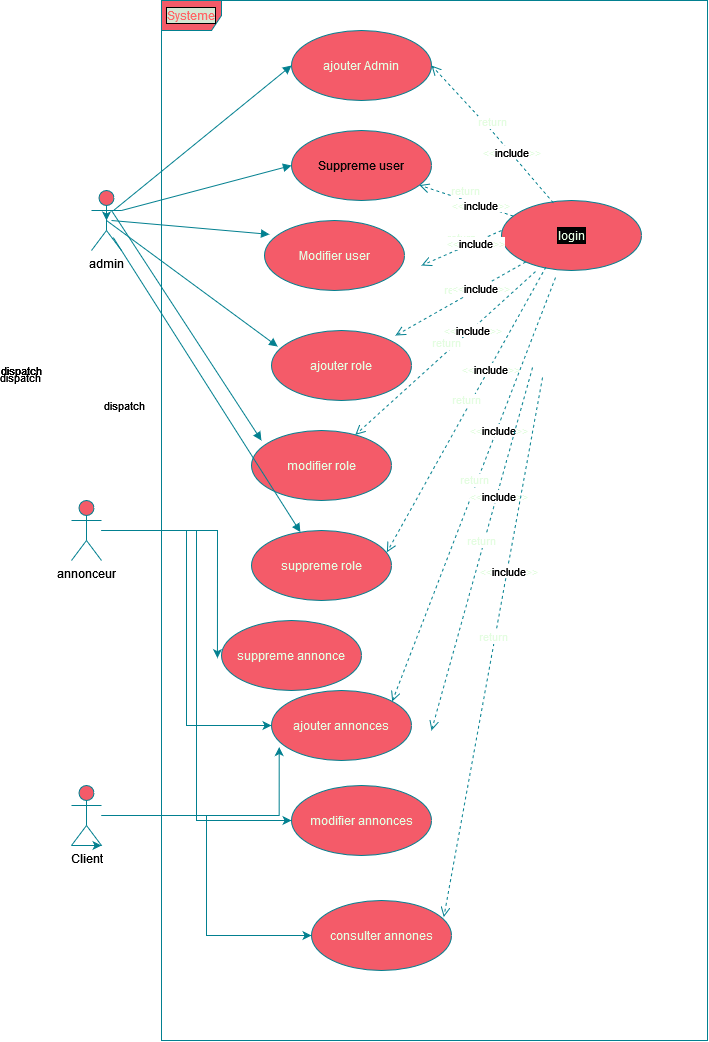

The diagram above was exported from draw.io. Its source (the exported page's mxGraphModel, read from the mxfile embedded in the PNG):
<mxGraphModel dx="2933" dy="2736" grid="1" gridSize="10" guides="1" tooltips="1" connect="1" arrows="1" fold="1" page="1" pageScale="1" pageWidth="827" pageHeight="1169" math="0" shadow="0">
  <root>
    <mxCell id="0" />
    <mxCell id="1" parent="0" />
    <mxCell id="qJrIgkC5fzSAxPKVgt2y-2" value="Systeme" style="shape=umlFrame;whiteSpace=wrap;html=1;pointerEvents=0;labelBackgroundColor=#D5E8D4;fillColor=#F45B69;strokeColor=#028090;fontColor=#FF6666;labelBorderColor=default;" vertex="1" parent="1">
      <mxGeometry x="170" y="-200" width="546" height="1040" as="geometry" />
    </mxCell>
    <mxCell id="qJrIgkC5fzSAxPKVgt2y-7" value="ajouter Admin" style="ellipse;whiteSpace=wrap;html=1;labelBackgroundColor=none;fillColor=#F45B69;strokeColor=#028090;fontColor=#E4FDE1;" vertex="1" parent="1">
      <mxGeometry x="300" y="-170" width="140" height="70" as="geometry" />
    </mxCell>
    <mxCell id="qJrIgkC5fzSAxPKVgt2y-8" value="suppreme role" style="ellipse;whiteSpace=wrap;html=1;labelBackgroundColor=none;fillColor=#F45B69;strokeColor=#028090;fontColor=#E4FDE1;" vertex="1" parent="1">
      <mxGeometry x="260" y="330" width="140" height="70" as="geometry" />
    </mxCell>
    <mxCell id="qJrIgkC5fzSAxPKVgt2y-9" value="modifier role" style="ellipse;whiteSpace=wrap;html=1;labelBackgroundColor=none;fillColor=#F45B69;strokeColor=#028090;fontColor=#E4FDE1;" vertex="1" parent="1">
      <mxGeometry x="260" y="230" width="140" height="70" as="geometry" />
    </mxCell>
    <mxCell id="qJrIgkC5fzSAxPKVgt2y-10" value="&lt;font color=&quot;#050505&quot;&gt;Suppreme user&lt;/font&gt;" style="ellipse;whiteSpace=wrap;html=1;labelBackgroundColor=none;fillColor=#F45B69;strokeColor=#028090;fontColor=#E4FDE1;" vertex="1" parent="1">
      <mxGeometry x="300" y="-70" width="140" height="70" as="geometry" />
    </mxCell>
    <mxCell id="qJrIgkC5fzSAxPKVgt2y-11" value="Modifier user" style="ellipse;whiteSpace=wrap;html=1;labelBackgroundColor=none;fillColor=#F45B69;strokeColor=#028090;fontColor=#E4FDE1;" vertex="1" parent="1">
      <mxGeometry x="273" y="20" width="140" height="70" as="geometry" />
    </mxCell>
    <mxCell id="qJrIgkC5fzSAxPKVgt2y-12" value="ajouter role" style="ellipse;whiteSpace=wrap;html=1;labelBackgroundColor=none;fillColor=#F45B69;strokeColor=#028090;fontColor=#E4FDE1;" vertex="1" parent="1">
      <mxGeometry x="280" y="130" width="140" height="70" as="geometry" />
    </mxCell>
    <mxCell id="qJrIgkC5fzSAxPKVgt2y-14" value="ajouter annonces" style="ellipse;whiteSpace=wrap;html=1;labelBackgroundColor=none;fillColor=#F45B69;strokeColor=#028090;fontColor=#E4FDE1;" vertex="1" parent="1">
      <mxGeometry x="280" y="490" width="140" height="70" as="geometry" />
    </mxCell>
    <mxCell id="qJrIgkC5fzSAxPKVgt2y-15" value="modifier annonces" style="ellipse;whiteSpace=wrap;html=1;labelBackgroundColor=none;fillColor=#F45B69;strokeColor=#028090;fontColor=#E4FDE1;" vertex="1" parent="1">
      <mxGeometry x="300" y="585" width="140" height="70" as="geometry" />
    </mxCell>
    <mxCell id="qJrIgkC5fzSAxPKVgt2y-16" value="consulter annones" style="ellipse;whiteSpace=wrap;html=1;labelBackgroundColor=none;fillColor=#F45B69;strokeColor=#028090;fontColor=#E4FDE1;" vertex="1" parent="1">
      <mxGeometry x="320" y="700" width="140" height="70" as="geometry" />
    </mxCell>
    <mxCell id="qJrIgkC5fzSAxPKVgt2y-17" value="login" style="ellipse;whiteSpace=wrap;html=1;labelBackgroundColor=#030303;fillColor=#F45B69;strokeColor=#028090;fontColor=#E4FDE1;labelBorderColor=default;" vertex="1" parent="1">
      <mxGeometry x="510" width="140" height="70" as="geometry" />
    </mxCell>
    <mxCell id="qJrIgkC5fzSAxPKVgt2y-19" value="&lt;font color=&quot;#000000&quot;&gt;admin&lt;/font&gt;" style="shape=umlActor;verticalLabelPosition=bottom;verticalAlign=top;html=1;labelBackgroundColor=none;fillColor=#F45B69;strokeColor=#028090;fontColor=#E4FDE1;" vertex="1" parent="1">
      <mxGeometry x="100" y="-10" width="30" height="60" as="geometry" />
    </mxCell>
    <mxCell id="qJrIgkC5fzSAxPKVgt2y-20" value="" style="html=1;verticalAlign=bottom;endArrow=block;curved=0;rounded=0;fontColor=default;exitX=0.747;exitY=0.328;exitDx=0;exitDy=0;exitPerimeter=0;entryX=0;entryY=0.5;entryDx=0;entryDy=0;labelBackgroundColor=none;strokeColor=#028090;" edge="1" parent="1" source="qJrIgkC5fzSAxPKVgt2y-19" target="qJrIgkC5fzSAxPKVgt2y-7">
      <mxGeometry width="80" relative="1" as="geometry">
        <mxPoint x="460" y="-50" as="sourcePoint" />
        <mxPoint x="540" y="-50" as="targetPoint" />
      </mxGeometry>
    </mxCell>
    <mxCell id="qJrIgkC5fzSAxPKVgt2y-23" value="" style="html=1;verticalAlign=bottom;endArrow=block;curved=0;rounded=0;fontColor=default;exitX=1;exitY=0.3333333333333333;exitDx=0;exitDy=0;exitPerimeter=0;entryX=0;entryY=0.5;entryDx=0;entryDy=0;labelBackgroundColor=none;strokeColor=#028090;" edge="1" parent="1" source="qJrIgkC5fzSAxPKVgt2y-19" target="qJrIgkC5fzSAxPKVgt2y-10">
      <mxGeometry x="0.0105" y="9" width="80" relative="1" as="geometry">
        <mxPoint x="460" y="70" as="sourcePoint" />
        <mxPoint x="540" y="70" as="targetPoint" />
        <mxPoint as="offset" />
      </mxGeometry>
    </mxCell>
    <mxCell id="qJrIgkC5fzSAxPKVgt2y-24" value="dispatch" style="html=1;verticalAlign=bottom;endArrow=block;curved=0;rounded=0;fontColor=default;entryX=0.036;entryY=0.198;entryDx=0;entryDy=0;entryPerimeter=0;labelBackgroundColor=none;strokeColor=#028090;" edge="1" parent="1" target="qJrIgkC5fzSAxPKVgt2y-11">
      <mxGeometry x="-0.6347" y="-193" width="80" relative="1" as="geometry">
        <mxPoint x="120" y="20" as="sourcePoint" />
        <mxPoint x="330" y="-25" as="targetPoint" />
        <mxPoint as="offset" />
      </mxGeometry>
    </mxCell>
    <mxCell id="qJrIgkC5fzSAxPKVgt2y-25" value="dispatch" style="html=1;verticalAlign=bottom;endArrow=block;curved=0;rounded=0;fontColor=default;entryX=0.044;entryY=0.229;entryDx=0;entryDy=0;entryPerimeter=0;labelBackgroundColor=none;strokeColor=#028090;exitX=0.5;exitY=0.5;exitDx=0;exitDy=0;exitPerimeter=0;" edge="1" parent="1" source="qJrIgkC5fzSAxPKVgt2y-19" target="qJrIgkC5fzSAxPKVgt2y-12">
      <mxGeometry x="-0.7514" y="-179" width="80" relative="1" as="geometry">
        <mxPoint x="130" y="-120" as="sourcePoint" />
        <mxPoint x="325" y="64" as="targetPoint" />
        <mxPoint as="offset" />
      </mxGeometry>
    </mxCell>
    <mxCell id="qJrIgkC5fzSAxPKVgt2y-26" value="dispatch" style="html=1;verticalAlign=bottom;endArrow=block;curved=0;rounded=0;fontColor=default;entryX=0.071;entryY=0.143;entryDx=0;entryDy=0;entryPerimeter=0;labelBackgroundColor=none;strokeColor=#028090;exitX=0.667;exitY=0.333;exitDx=0;exitDy=0;exitPerimeter=0;" edge="1" parent="1" source="qJrIgkC5fzSAxPKVgt2y-19" target="qJrIgkC5fzSAxPKVgt2y-9">
      <mxGeometry x="-0.3205" y="-168" width="80" relative="1" as="geometry">
        <mxPoint x="140" y="-110" as="sourcePoint" />
        <mxPoint x="326" y="166" as="targetPoint" />
        <mxPoint as="offset" />
      </mxGeometry>
    </mxCell>
    <mxCell id="qJrIgkC5fzSAxPKVgt2y-30" value="return" style="html=1;verticalAlign=bottom;endArrow=open;dashed=1;endSize=8;curved=0;rounded=0;strokeColor=#028090;fontColor=#E4FDE1;fillColor=#F45B69;exitX=0.37;exitY=0.033;exitDx=0;exitDy=0;exitPerimeter=0;entryX=1;entryY=0.5;entryDx=0;entryDy=0;" edge="1" parent="1" source="qJrIgkC5fzSAxPKVgt2y-17" target="qJrIgkC5fzSAxPKVgt2y-7">
      <mxGeometry relative="1" as="geometry">
        <mxPoint x="540" y="50" as="sourcePoint" />
        <mxPoint x="460" y="50" as="targetPoint" />
        <Array as="points">
          <mxPoint x="500" y="-70" />
        </Array>
      </mxGeometry>
    </mxCell>
    <mxCell id="qJrIgkC5fzSAxPKVgt2y-32" value="&amp;lt;&amp;lt;&lt;font color=&quot;#000000&quot;&gt;include&lt;/font&gt;&amp;gt;&amp;gt;" style="edgeLabel;html=1;align=center;verticalAlign=middle;resizable=0;points=[];fontColor=#E4FDE1;" vertex="1" connectable="0" parent="qJrIgkC5fzSAxPKVgt2y-30">
      <mxGeometry x="-0.2842" relative="1" as="geometry">
        <mxPoint y="-1" as="offset" />
      </mxGeometry>
    </mxCell>
    <mxCell id="qJrIgkC5fzSAxPKVgt2y-33" value="return" style="html=1;verticalAlign=bottom;endArrow=open;dashed=1;endSize=8;curved=0;rounded=0;strokeColor=#028090;fontColor=#E4FDE1;fillColor=#F45B69;exitX=0;exitY=0.5;exitDx=0;exitDy=0;" edge="1" parent="1">
      <mxGeometry relative="1" as="geometry">
        <mxPoint x="510" y="30" as="sourcePoint" />
        <mxPoint x="429.4913647423682" y="64.21159786317367" as="targetPoint" />
        <Array as="points">
          <mxPoint x="430" y="65" />
        </Array>
      </mxGeometry>
    </mxCell>
    <mxCell id="qJrIgkC5fzSAxPKVgt2y-34" value="&amp;lt;&amp;lt;&lt;font color=&quot;#000000&quot;&gt;include&lt;/font&gt;&amp;gt;&amp;gt;" style="edgeLabel;html=1;align=center;verticalAlign=middle;resizable=0;points=[];fontColor=#E4FDE1;" vertex="1" connectable="0" parent="qJrIgkC5fzSAxPKVgt2y-33">
      <mxGeometry x="-0.2842" relative="1" as="geometry">
        <mxPoint y="-1" as="offset" />
      </mxGeometry>
    </mxCell>
    <mxCell id="qJrIgkC5fzSAxPKVgt2y-35" value="return" style="html=1;verticalAlign=bottom;endArrow=open;dashed=1;endSize=8;curved=0;rounded=0;strokeColor=#028090;fontColor=#E4FDE1;fillColor=#F45B69;" edge="1" parent="1" source="qJrIgkC5fzSAxPKVgt2y-17" target="qJrIgkC5fzSAxPKVgt2y-10">
      <mxGeometry relative="1" as="geometry">
        <mxPoint x="582" y="22" as="sourcePoint" />
        <mxPoint x="460" y="-115" as="targetPoint" />
      </mxGeometry>
    </mxCell>
    <mxCell id="qJrIgkC5fzSAxPKVgt2y-36" value="&amp;lt;&amp;lt;&lt;font color=&quot;#000000&quot;&gt;include&lt;/font&gt;&amp;gt;&amp;gt;" style="edgeLabel;html=1;align=center;verticalAlign=middle;resizable=0;points=[];fontColor=#E4FDE1;" vertex="1" connectable="0" parent="qJrIgkC5fzSAxPKVgt2y-35">
      <mxGeometry x="-0.2842" relative="1" as="geometry">
        <mxPoint y="-1" as="offset" />
      </mxGeometry>
    </mxCell>
    <mxCell id="qJrIgkC5fzSAxPKVgt2y-37" value="return" style="html=1;verticalAlign=bottom;endArrow=open;dashed=1;endSize=8;curved=0;rounded=0;strokeColor=#028090;fontColor=#E4FDE1;fillColor=#F45B69;" edge="1" parent="1" source="qJrIgkC5fzSAxPKVgt2y-17">
      <mxGeometry relative="1" as="geometry">
        <mxPoint x="484" y="100" as="sourcePoint" />
        <mxPoint x="403.4913647423682" y="134.21159786317367" as="targetPoint" />
        <Array as="points">
          <mxPoint x="404" y="135" />
        </Array>
      </mxGeometry>
    </mxCell>
    <mxCell id="qJrIgkC5fzSAxPKVgt2y-38" value="&amp;lt;&amp;lt;&lt;font color=&quot;#000000&quot;&gt;include&lt;/font&gt;&amp;gt;&amp;gt;" style="edgeLabel;html=1;align=center;verticalAlign=middle;resizable=0;points=[];fontColor=#E4FDE1;" vertex="1" connectable="0" parent="qJrIgkC5fzSAxPKVgt2y-37">
      <mxGeometry x="-0.2842" relative="1" as="geometry">
        <mxPoint y="-1" as="offset" />
      </mxGeometry>
    </mxCell>
    <mxCell id="qJrIgkC5fzSAxPKVgt2y-49" value="return" style="html=1;verticalAlign=bottom;endArrow=open;dashed=1;endSize=8;curved=0;rounded=0;strokeColor=#028090;fontColor=#E4FDE1;fillColor=#F45B69;" edge="1" parent="1" target="qJrIgkC5fzSAxPKVgt2y-9">
      <mxGeometry relative="1" as="geometry">
        <mxPoint x="544" y="71" as="sourcePoint" />
        <mxPoint x="413.4913647423682" y="144.21159786317367" as="targetPoint" />
        <Array as="points" />
      </mxGeometry>
    </mxCell>
    <mxCell id="qJrIgkC5fzSAxPKVgt2y-50" value="&amp;lt;&amp;lt;&lt;font color=&quot;#000000&quot;&gt;include&lt;/font&gt;&amp;gt;&amp;gt;" style="edgeLabel;html=1;align=center;verticalAlign=middle;resizable=0;points=[];fontColor=#E4FDE1;" vertex="1" connectable="0" parent="qJrIgkC5fzSAxPKVgt2y-49">
      <mxGeometry x="-0.2842" relative="1" as="geometry">
        <mxPoint y="-1" as="offset" />
      </mxGeometry>
    </mxCell>
    <mxCell id="qJrIgkC5fzSAxPKVgt2y-51" value="return" style="html=1;verticalAlign=bottom;endArrow=open;dashed=1;endSize=8;curved=0;rounded=0;strokeColor=#028090;fontColor=#E4FDE1;fillColor=#F45B69;entryX=0.967;entryY=0.311;entryDx=0;entryDy=0;entryPerimeter=0;exitX=0.317;exitY=0.95;exitDx=0;exitDy=0;exitPerimeter=0;" edge="1" parent="1" source="qJrIgkC5fzSAxPKVgt2y-17" target="qJrIgkC5fzSAxPKVgt2y-8">
      <mxGeometry relative="1" as="geometry">
        <mxPoint x="554" y="81" as="sourcePoint" />
        <mxPoint x="399" y="253" as="targetPoint" />
        <Array as="points" />
      </mxGeometry>
    </mxCell>
    <mxCell id="qJrIgkC5fzSAxPKVgt2y-52" value="&amp;lt;&amp;lt;&lt;font color=&quot;#000000&quot;&gt;include&lt;/font&gt;&amp;gt;&amp;gt;" style="edgeLabel;html=1;align=center;verticalAlign=middle;resizable=0;points=[];fontColor=#E4FDE1;" vertex="1" connectable="0" parent="qJrIgkC5fzSAxPKVgt2y-51">
      <mxGeometry x="-0.2842" relative="1" as="geometry">
        <mxPoint y="-1" as="offset" />
      </mxGeometry>
    </mxCell>
    <mxCell id="qJrIgkC5fzSAxPKVgt2y-53" value="return" style="html=1;verticalAlign=bottom;endArrow=open;dashed=1;endSize=8;curved=0;rounded=0;strokeColor=#028090;fontColor=#E4FDE1;fillColor=#F45B69;entryX=1;entryY=0;entryDx=0;entryDy=0;exitX=0.317;exitY=0.95;exitDx=0;exitDy=0;exitPerimeter=0;" edge="1" parent="1" target="qJrIgkC5fzSAxPKVgt2y-14">
      <mxGeometry relative="1" as="geometry">
        <mxPoint x="564" y="77" as="sourcePoint" />
        <mxPoint x="445" y="382" as="targetPoint" />
        <Array as="points" />
      </mxGeometry>
    </mxCell>
    <mxCell id="qJrIgkC5fzSAxPKVgt2y-54" value="&amp;lt;&amp;lt;&lt;font color=&quot;#000000&quot;&gt;include&lt;/font&gt;&amp;gt;&amp;gt;" style="edgeLabel;html=1;align=center;verticalAlign=middle;resizable=0;points=[];fontColor=#E4FDE1;" vertex="1" connectable="0" parent="qJrIgkC5fzSAxPKVgt2y-53">
      <mxGeometry x="-0.2842" relative="1" as="geometry">
        <mxPoint y="-1" as="offset" />
      </mxGeometry>
    </mxCell>
    <mxCell id="qJrIgkC5fzSAxPKVgt2y-55" value="return" style="html=1;verticalAlign=bottom;endArrow=open;dashed=1;endSize=8;curved=0;rounded=0;strokeColor=#028090;fontColor=#E4FDE1;fillColor=#F45B69;entryX=1;entryY=0;entryDx=0;entryDy=0;exitX=0.317;exitY=0.95;exitDx=0;exitDy=0;exitPerimeter=0;" edge="1" parent="1">
      <mxGeometry relative="1" as="geometry">
        <mxPoint x="541" y="167" as="sourcePoint" />
        <mxPoint x="440" y="530" as="targetPoint" />
        <Array as="points" />
      </mxGeometry>
    </mxCell>
    <mxCell id="qJrIgkC5fzSAxPKVgt2y-56" value="&amp;lt;&amp;lt;&lt;font color=&quot;#000000&quot;&gt;include&lt;/font&gt;&amp;gt;&amp;gt;" style="edgeLabel;html=1;align=center;verticalAlign=middle;resizable=0;points=[];fontColor=#E4FDE1;" vertex="1" connectable="0" parent="qJrIgkC5fzSAxPKVgt2y-55">
      <mxGeometry x="-0.2842" relative="1" as="geometry">
        <mxPoint y="-1" as="offset" />
      </mxGeometry>
    </mxCell>
    <mxCell id="qJrIgkC5fzSAxPKVgt2y-57" value="return" style="html=1;verticalAlign=bottom;endArrow=open;dashed=1;endSize=8;curved=0;rounded=0;strokeColor=#028090;fontColor=#E4FDE1;fillColor=#F45B69;entryX=0.945;entryY=0.236;entryDx=0;entryDy=0;exitX=0.317;exitY=0.95;exitDx=0;exitDy=0;exitPerimeter=0;entryPerimeter=0;" edge="1" parent="1" target="qJrIgkC5fzSAxPKVgt2y-16">
      <mxGeometry relative="1" as="geometry">
        <mxPoint x="551" y="177" as="sourcePoint" />
        <mxPoint x="450" y="540" as="targetPoint" />
        <Array as="points" />
      </mxGeometry>
    </mxCell>
    <mxCell id="qJrIgkC5fzSAxPKVgt2y-58" value="&amp;lt;&amp;lt;&lt;font color=&quot;#000000&quot;&gt;include&lt;/font&gt;&amp;gt;&amp;gt;" style="edgeLabel;html=1;align=center;verticalAlign=middle;resizable=0;points=[];fontColor=#E4FDE1;" vertex="1" connectable="0" parent="qJrIgkC5fzSAxPKVgt2y-57">
      <mxGeometry x="-0.2842" relative="1" as="geometry">
        <mxPoint y="-1" as="offset" />
      </mxGeometry>
    </mxCell>
    <mxCell id="qJrIgkC5fzSAxPKVgt2y-59" value="dispatch" style="html=1;verticalAlign=bottom;endArrow=block;curved=0;rounded=0;fontColor=default;labelBackgroundColor=none;strokeColor=#028090;exitX=0.725;exitY=0.784;exitDx=0;exitDy=0;exitPerimeter=0;" edge="1" parent="1" source="qJrIgkC5fzSAxPKVgt2y-19" target="qJrIgkC5fzSAxPKVgt2y-8">
      <mxGeometry x="-0.5554" y="-159" width="80" relative="1" as="geometry">
        <mxPoint x="130" y="-120" as="sourcePoint" />
        <mxPoint x="280" y="250" as="targetPoint" />
        <mxPoint as="offset" />
      </mxGeometry>
    </mxCell>
    <mxCell id="qJrIgkC5fzSAxPKVgt2y-71" style="edgeStyle=orthogonalEdgeStyle;rounded=0;orthogonalLoop=1;jettySize=auto;html=1;entryX=0;entryY=0.5;entryDx=0;entryDy=0;strokeColor=#028090;fontColor=#E4FDE1;fillColor=#F45B69;" edge="1" parent="1" source="qJrIgkC5fzSAxPKVgt2y-60" target="qJrIgkC5fzSAxPKVgt2y-14">
      <mxGeometry relative="1" as="geometry" />
    </mxCell>
    <mxCell id="qJrIgkC5fzSAxPKVgt2y-72" style="edgeStyle=orthogonalEdgeStyle;rounded=0;orthogonalLoop=1;jettySize=auto;html=1;entryX=0;entryY=0.5;entryDx=0;entryDy=0;strokeColor=#028090;fontColor=#E4FDE1;fillColor=#F45B69;" edge="1" parent="1" source="qJrIgkC5fzSAxPKVgt2y-60" target="qJrIgkC5fzSAxPKVgt2y-15">
      <mxGeometry relative="1" as="geometry" />
    </mxCell>
    <mxCell id="qJrIgkC5fzSAxPKVgt2y-60" value="&lt;font color=&quot;#000000&quot;&gt;annonceur&lt;/font&gt;" style="shape=umlActor;verticalLabelPosition=bottom;verticalAlign=top;html=1;strokeColor=#028090;fontColor=#E4FDE1;fillColor=#F45B69;" vertex="1" parent="1">
      <mxGeometry x="80" y="300" width="30" height="60" as="geometry" />
    </mxCell>
    <mxCell id="qJrIgkC5fzSAxPKVgt2y-64" style="edgeStyle=orthogonalEdgeStyle;rounded=0;orthogonalLoop=1;jettySize=auto;html=1;entryX=0;entryY=0.5;entryDx=0;entryDy=0;strokeColor=#028090;fontColor=#E4FDE1;fillColor=#F45B69;" edge="1" parent="1" source="qJrIgkC5fzSAxPKVgt2y-61" target="qJrIgkC5fzSAxPKVgt2y-16">
      <mxGeometry relative="1" as="geometry" />
    </mxCell>
    <mxCell id="qJrIgkC5fzSAxPKVgt2y-66" style="edgeStyle=orthogonalEdgeStyle;rounded=0;orthogonalLoop=1;jettySize=auto;html=1;strokeColor=#028090;fontColor=#E4FDE1;fillColor=#F45B69;entryX=0.055;entryY=0.808;entryDx=0;entryDy=0;entryPerimeter=0;" edge="1" parent="1" source="qJrIgkC5fzSAxPKVgt2y-61" target="qJrIgkC5fzSAxPKVgt2y-14">
      <mxGeometry relative="1" as="geometry" />
    </mxCell>
    <mxCell id="qJrIgkC5fzSAxPKVgt2y-61" value="&lt;font color=&quot;#000000&quot;&gt;Client&lt;/font&gt;" style="shape=umlActor;verticalLabelPosition=bottom;verticalAlign=top;html=1;strokeColor=#028090;fontColor=#E4FDE1;fillColor=#F45B69;" vertex="1" parent="1">
      <mxGeometry x="80" y="585" width="30" height="60" as="geometry" />
    </mxCell>
    <mxCell id="qJrIgkC5fzSAxPKVgt2y-74" value="suppreme annonce" style="ellipse;whiteSpace=wrap;html=1;labelBackgroundColor=none;fillColor=#F45B69;strokeColor=#028090;fontColor=#E4FDE1;" vertex="1" parent="1">
      <mxGeometry x="230" y="420" width="140" height="70" as="geometry" />
    </mxCell>
    <mxCell id="qJrIgkC5fzSAxPKVgt2y-75" style="edgeStyle=orthogonalEdgeStyle;rounded=0;orthogonalLoop=1;jettySize=auto;html=1;entryX=-0.029;entryY=0.538;entryDx=0;entryDy=0;entryPerimeter=0;strokeColor=#028090;fontColor=#E4FDE1;fillColor=#F45B69;" edge="1" parent="1" source="qJrIgkC5fzSAxPKVgt2y-60" target="qJrIgkC5fzSAxPKVgt2y-74">
      <mxGeometry relative="1" as="geometry" />
    </mxCell>
    <mxCell id="qJrIgkC5fzSAxPKVgt2y-76" style="edgeStyle=orthogonalEdgeStyle;rounded=0;orthogonalLoop=1;jettySize=auto;html=1;exitX=1;exitY=0.3333333333333333;exitDx=0;exitDy=0;exitPerimeter=0;entryX=0.5;entryY=0.5;entryDx=0;entryDy=0;entryPerimeter=0;strokeColor=#028090;fontColor=#E4FDE1;fillColor=#F45B69;" edge="1" parent="1" source="qJrIgkC5fzSAxPKVgt2y-19" target="qJrIgkC5fzSAxPKVgt2y-19">
      <mxGeometry relative="1" as="geometry" />
    </mxCell>
    <mxCell id="qJrIgkC5fzSAxPKVgt2y-77" style="edgeStyle=orthogonalEdgeStyle;rounded=0;orthogonalLoop=1;jettySize=auto;html=1;exitX=0;exitY=1;exitDx=0;exitDy=0;exitPerimeter=0;entryX=1;entryY=1;entryDx=0;entryDy=0;entryPerimeter=0;strokeColor=#028090;fontColor=#E4FDE1;fillColor=#F45B69;" edge="1" parent="1" source="qJrIgkC5fzSAxPKVgt2y-61" target="qJrIgkC5fzSAxPKVgt2y-61">
      <mxGeometry relative="1" as="geometry" />
    </mxCell>
  </root>
</mxGraphModel>